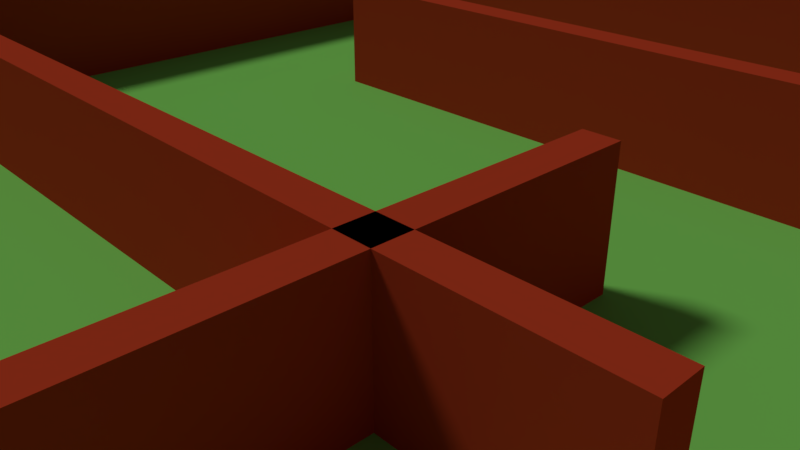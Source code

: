# Source: square_maze_simple.blend  (saved by Blender 2.78.0; exported with 4.5.12 LTS)
import bpy
from mathutils import Matrix  # noqa: F401  (used for matrix-valued properties, if any)

bpy.ops.wm.read_factory_settings(use_empty=True)
scene = bpy.context.scene
scene.name = 'Scene'

# ---- collections
col_collection_1 = bpy.data.collections.new('Collection 1'); scene.collection.children.link(col_collection_1)
col_collection_2 = bpy.data.collections.new('Collection 2'); scene.collection.children.link(col_collection_2)
col_collection_2.hide_render = True
col_collection_2.hide_viewport = True

# ---- materials (node trees are filled in below, after node groups)
mat_woodt = bpy.data.materials.new('woodt')
mat_woodt.alpha_threshold = 0.0
mat_woodt.use_transparent_shadow = False
mat_woodt.diffuse_color = (0.6038, 0.06035, 0.02194, 1.0)
mat_woodt.roughness = 0.5
mat_grass = bpy.data.materials.new('grass')
mat_grass.alpha_threshold = 0.0
mat_grass.use_transparent_shadow = False
mat_grass.preview_render_type = 'CUBE'
mat_grass.diffuse_color = (0.2674, 0.8, 0.1406, 1.0)
mat_grass.specular_color = (1.0, 0.7679, 0.819)
mat_grass.roughness = 0.5
mat_grass.line_color = (0.0, 0.0, 0.0, 1.0)
mat_woodt_001 = bpy.data.materials.new('woodt.001')
mat_woodt_001.alpha_threshold = 0.0
mat_woodt_001.use_transparent_shadow = False
mat_woodt_001.diffuse_color = (0.6038, 0.06035, 0.02194, 1.0)
mat_woodt_001.roughness = 0.5
mat_woodt_002 = bpy.data.materials.new('woodt.002')
mat_woodt_002.alpha_threshold = 0.0
mat_woodt_002.use_transparent_shadow = False
mat_woodt_002.diffuse_color = (0.6038, 0.06035, 0.02194, 1.0)
mat_woodt_002.roughness = 0.5

# ---- material node trees

# ---- world
world_world = bpy.data.worlds.new('World'); scene.world = world_world
world_world.color = (0.05088, 0.05088, 0.05088)
world_world.use_sun_shadow = False
world_world.sun_shadow_jitter_overblur = 0.0
world_world.cycles.sampling_method = 'MANUAL'

# ---- cameras
cam_camera = bpy.data.cameras.new('Camera')
cam_camera.clip_end = 100.0
cam_camera.lens = 35.0
cam_camera.sensor_width = 32.0
cam_camera.sensor_height = 18.0
cam_camera.ortho_scale = 7.314
cam_camera.dof.focus_distance = 0.0
cam_camera.dof.aperture_fstop = 128.0

# ---- lights
light_lamp = bpy.data.lights.new('Lamp', 'SUN')
light_lamp.transmission_factor = 0.0
light_lamp.cutoff_distance = 30.0
light_lamp.angle = 0.1993
light_lamp.energy = 1.0
light_lamp.shadow_buffer_clip_start = 1.001
light_lamp.shadow_soft_size = 0.1
light_lamp.shadow_cascade_max_distance = 1000.0

# ---- meshes
me_cube_001 = bpy.data.meshes.new('Cube.001')
me_cube_001.from_pydata([(-1.0, -1.0, -1.0), (-1.0, -1.0, 1.0), (-1.0, 1.0, -1.0), (-1.0, 1.0, 1.0), (1.0, -1.0, -1.0), (1.0, -1.0, 1.0), (1.0, 1.0, -1.0), (1.0, 1.0, 1.0)], [], [(0, 1, 3, 2), (2, 3, 7, 6), (6, 7, 5, 4), (4, 5, 1, 0), (2, 6, 4, 0), (7, 3, 1, 5)])
me_cube_001.materials.append(mat_woodt)
me_cube_001.use_remesh_preserve_volume = False
me_cube_001.use_remesh_preserve_attributes = False
me_cube_001.use_mirror_vertex_groups = False
me_cube_001.update()
me_cube_002 = bpy.data.meshes.new('Cube.002')
me_cube_002.from_pydata([(-1.0, -1.0, -1.0), (-1.0, -1.0, 1.0), (-1.0, 1.0, -1.0), (-1.0, 1.0, 1.0), (1.0, -1.0, -1.0), (1.0, -1.0, 1.0), (1.0, 1.0, -1.0), (1.0, 1.0, 1.0), (1.053, 1.0, 1.0), (1.053, 1.0, -1.0), (1.053, -1.0, -1.0), (1.053, -1.0, 1.0), (-1.053, 1.0, -1.0), (-1.053, -1.0, -1.0), (-1.053, -1.0, 1.0), (-1.053, 1.0, 1.0), (-1.0, -1.053, -1.0), (-1.0, -1.053, 1.0), (1.0, -1.053, 1.0), (1.0, -1.053, -1.0), (1.053, -1.053, 1.0), (1.053, -1.053, -1.0), (-1.053, -1.053, -1.0), (-1.053, -1.053, 1.0), (-1.0, 1.053, 1.0), (-1.0, 1.053, -1.0), (1.0, 1.053, -1.0), (1.0, 1.053, 1.0), (1.053, 1.053, 1.0), (1.053, 1.053, -1.0), (-1.053, 1.053, 1.0), (-1.053, 1.053, -1.0)], [], [(1, 3, 15, 14), (2, 12, 31, 25), (1, 14, 23, 17), (4, 10, 21, 19), (9, 8, 11, 10), (4, 6, 9, 10), (7, 5, 11, 8), (9, 6, 26, 29), (13, 14, 15, 12), (2, 0, 13, 12), (15, 3, 24, 30), (5, 1, 17, 18), (18, 19, 21, 20), (19, 18, 17, 16), (16, 17, 23, 22), (14, 13, 22, 23), (0, 4, 19, 16), (11, 5, 18, 20), (13, 0, 16, 22), (10, 11, 20, 21), (25, 24, 27, 26), (26, 27, 28, 29), (24, 25, 31, 30), (3, 7, 27, 24), (12, 15, 30, 31), (8, 9, 29, 28), (7, 8, 28, 27), (6, 2, 25, 26), (0, 1, 5, 4), (4, 5, 7, 6), (2, 3, 1, 0), (6, 7, 3, 2)])
me_cube_002.materials.append(mat_woodt)
me_cube_002.use_remesh_preserve_volume = False
me_cube_002.use_remesh_preserve_attributes = False
me_cube_002.use_mirror_vertex_groups = False
me_cube_002.update()
me_cube = bpy.data.meshes.new('Cube')
me_cube.from_pydata([(1.0, 1.0, -1.0), (1.0, -1.0, -1.0), (-1.0, -1.0, -1.0), (-1.0, 1.0, -1.0), (1.0, 1.0, 1.0), (1.0, -1.0, 1.0), (-1.0, -1.0, 1.0), (-1.0, 1.0, 1.0)], [], [(0, 1, 2, 3), (4, 7, 6, 5), (0, 4, 5, 1), (1, 5, 6, 2), (2, 6, 7, 3), (4, 0, 3, 7)])
me_cube.materials.append(mat_grass)
me_cube.use_remesh_preserve_volume = False
me_cube.use_remesh_preserve_attributes = False
me_cube.use_mirror_vertex_groups = False
me_cube.update()
me_cube_003 = bpy.data.meshes.new('Cube.003')
me_cube_003.from_pydata([(-1.0, -1.0, -1.0), (-1.0, -1.0, 1.0), (-1.0, 1.0, -1.0), (-1.0, 1.0, 1.0), (1.0, -1.0, -1.0), (1.0, -1.0, 1.0), (1.0, 1.0, -1.0), (1.0, 1.0, 1.0)], [], [(0, 1, 3, 2), (2, 3, 7, 6), (6, 7, 5, 4), (4, 5, 1, 0), (2, 6, 4, 0), (7, 3, 1, 5)])
me_cube_003.materials.append(mat_woodt_001)
me_cube_003.use_remesh_preserve_volume = False
me_cube_003.use_remesh_preserve_attributes = False
me_cube_003.use_mirror_vertex_groups = False
me_cube_003.update()
me_cube_004 = bpy.data.meshes.new('Cube.004')
me_cube_004.from_pydata([(-1.0, -1.0, -1.0), (-1.0, -1.0, 1.0), (-1.0, 1.0, -1.0), (-1.0, 1.0, 1.0), (1.0, -1.0, -1.0), (1.0, -1.0, 1.0), (1.0, 1.0, -1.0), (1.0, 1.0, 1.0)], [], [(0, 1, 3, 2), (2, 3, 7, 6), (6, 7, 5, 4), (4, 5, 1, 0), (2, 6, 4, 0), (7, 3, 1, 5)])
me_cube_004.materials.append(mat_woodt_002)
me_cube_004.use_remesh_preserve_volume = False
me_cube_004.use_remesh_preserve_attributes = False
me_cube_004.use_mirror_vertex_groups = False
me_cube_004.update()

# ---- objects
ob_cube_002 = bpy.data.objects.new('Cube.002', me_cube_001)
ob_cube_001 = bpy.data.objects.new('Cube.001', me_cube_002)
ob_cube = bpy.data.objects.new('Cube', me_cube)
ob_lamp = bpy.data.objects.new('Lamp', light_lamp)
ob_camera = bpy.data.objects.new('Camera', cam_camera)
ob_cube_003 = bpy.data.objects.new('Cube.003', me_cube_003)
ob_cube_004 = bpy.data.objects.new('Cube.004', me_cube_004)

# ---- transforms, parenting, visibility, modifiers, constraints
ob_cube_002.location = (2.047, 4.758, 1.0)
ob_cube_002.scale = (7.567, 0.25, 1.0)
ob_cube_002.lineart.crease_threshold = 0.0
ob_cube_001.location = (0.0, 0.0, 1.0)
ob_cube_001.scale = (9.5, 9.5, 1.0)
ob_cube_001.lineart.crease_threshold = 0.0
ob_cube.location = (0.0, 0.0, 0.0)
ob_cube.scale = (10.0, 10.0, 0.1)
ob_cube.lock_rotations_4d = False
ob_cube.empty_display_type = 'ARROWS'
ob_cube.lineart.crease_threshold = 0.0
ob_lamp.location = (-8.446, -4.063, 8.707)
ob_lamp.rotation_euler = (0.6503, 0.05522, 5.008)
ob_lamp.lock_rotations_4d = False
ob_lamp.empty_display_type = 'ARROWS'
ob_lamp.color = (0.0, 0.0, 0.0, 0.0)
ob_lamp.lineart.crease_threshold = 0.0
ob_camera.location = (7.481, -6.508, 5.344)
ob_camera.rotation_euler = (1.109, 0.0, 0.8149)
ob_camera.lock_rotations_4d = False
ob_camera.empty_display_type = 'ARROWS'
ob_camera.color = (0.0, 0.0, 0.0, 0.0)
ob_camera.display_type = 'WIRE'
ob_camera.lineart.crease_threshold = 0.0
ob_cube_003.location = (-2.128, -2.118, 1.0)
ob_cube_003.scale = (7.567, 0.25, 1.0)
ob_cube_003.lineart.crease_threshold = 0.0
ob_cube_004.location = (2.492, -2.118, 1.0)
ob_cube_004.rotation_euler = (0.0, -0.0, 1.571)
ob_cube_004.scale = (3.311, 0.25, 1.0)
ob_cube_004.lineart.crease_threshold = 0.0

# ---- collection membership
col_collection_1.objects.link(ob_cube_002)
col_collection_1.objects.link(ob_cube_001)
col_collection_1.objects.link(ob_cube)
col_collection_1.objects.link(ob_lamp)
col_collection_1.objects.link(ob_camera)
col_collection_1.objects.link(ob_cube_003)
col_collection_1.objects.link(ob_cube_004)
col_collection_2.objects.link(ob_cube_001)

# ---- scene / render settings (as saved in the file)
scene.camera = ob_camera
scene.frame_start = 1; scene.frame_end = 250; scene.frame_set(1)
scene.render.engine = 'BLENDER_EEVEE_NEXT'
scene.render.resolution_percentage = 50
scene.render.dither_intensity = 0.0
scene.cycles.use_denoising = False
scene.cycles.samples = 128
scene.cycles.sampling_pattern = 'TABULATED_SOBOL'
scene.cycles.light_sampling_threshold = 0.0
scene.cycles.use_adaptive_sampling = False
scene.cycles.use_light_tree = False
scene.cycles.blur_glossy = 0.0
scene.cycles.sample_clamp_indirect = 0.0
scene.view_settings.view_transform = 'Standard'
bpy.context.view_layer.update()
